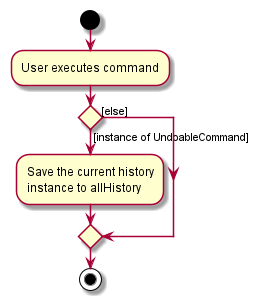

The diagram above was rendered by PlantUML. Its source (embedded in the PNG):
@startuml
start
:User executes command;

'Since the beta syntax does not support placing the condition outside the
'diamond we place it as the true branch instead.

if () then ([instance of UndoableCommand])
    :Save the current history
    instance to allHistory;
else ([else])
endif
stop
@enduml